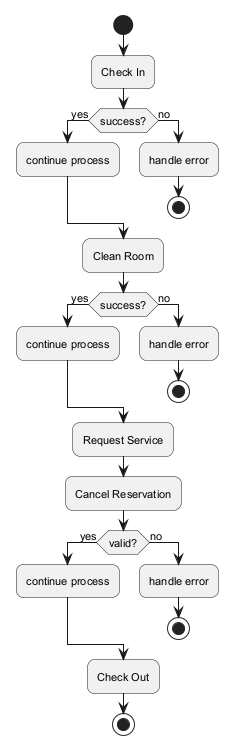

The diagram above was rendered by PlantUML. Its source (embedded in the PNG):
@startuml
skinparam backgroundColor #FFFFFF
skinparam roundCorner 15
skinparam defaultFontSize 11
start
:Check In;
if (success?) then (yes)
:continue process;
else (no)
:handle error;
stop
endif
:Clean Room;
if (success?) then (yes)
:continue process;
else (no)
:handle error;
stop
endif
:Request Service;
:Cancel Reservation;
if (valid?) then (yes)
:continue process;
else (no)
:handle error;
stop
endif
:Check Out;
stop
@enduml